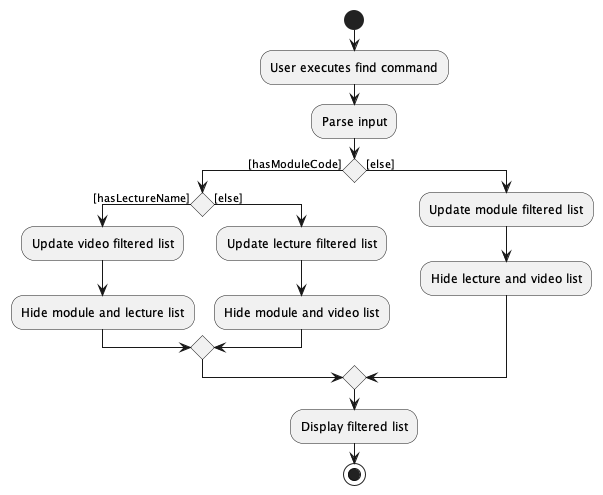

The diagram above was rendered by PlantUML. Its source (embedded in the PNG):
@startuml
start
:User executes find command;
:Parse input;
if () then ([hasModuleCode])
    if () then ([hasLectureName])
        :Update video filtered list;
        :Hide module and lecture list;
    else ([else])
        :Update lecture filtered list;
        :Hide module and video list;
    endif
else ([else])
    :Update module filtered list;
    :Hide lecture and video list;
endif
:Display filtered list;
stop
@enduml